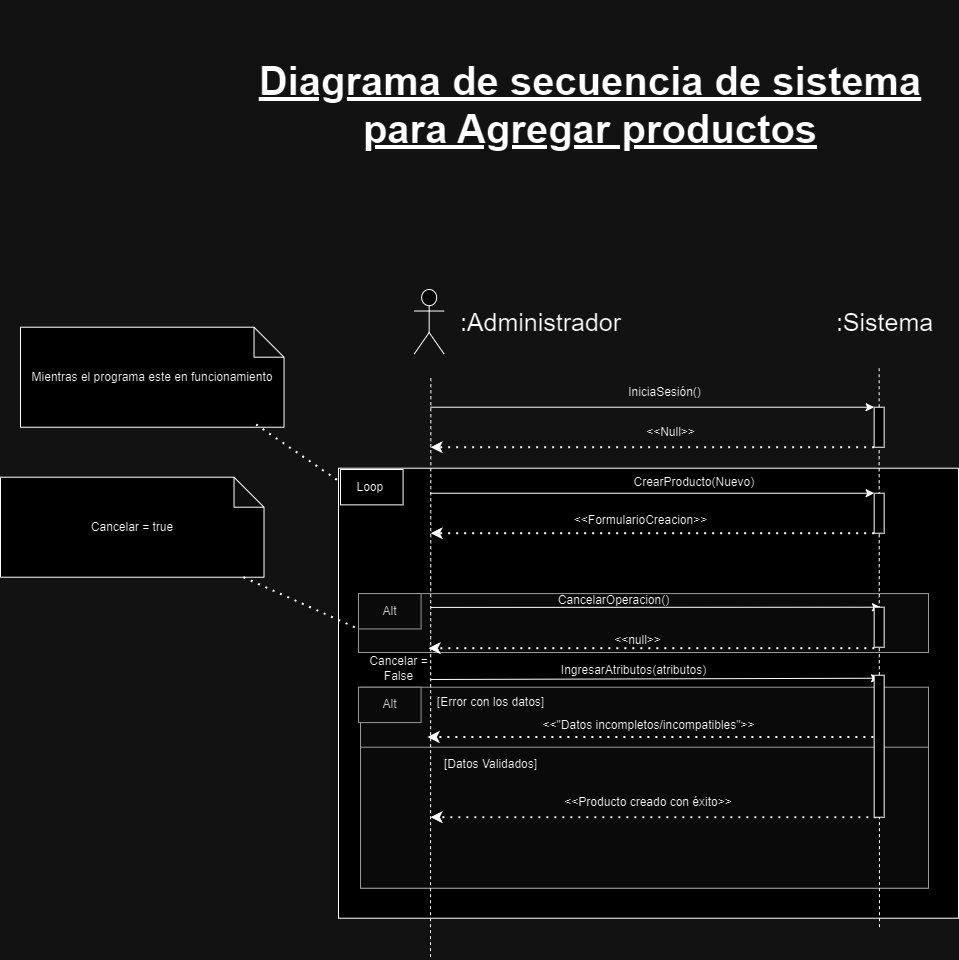

The diagram above was exported from draw.io. Its source (the exported page's mxGraphModel, read from the mxfile embedded in the PNG):
<mxGraphModel dx="-2451" dy="-123" grid="1" gridSize="10" guides="1" tooltips="1" connect="1" arrows="1" fold="1" page="1" pageScale="1" pageWidth="827" pageHeight="1169" math="0" shadow="0">
  <root>
    <mxCell id="0" />
    <mxCell id="1" parent="0" />
    <mxCell id="OuoLSNw1wwW3att1Smvi-427" value="" style="group" connectable="0" vertex="1" parent="1">
      <mxGeometry x="7108" y="3898.72" width="600" height="360" as="geometry" />
    </mxCell>
    <mxCell id="OuoLSNw1wwW3att1Smvi-428" value=" " style="rounded=0;whiteSpace=wrap;html=1;" vertex="1" parent="OuoLSNw1wwW3att1Smvi-427">
      <mxGeometry x="-20" y="-90" width="620" height="450" as="geometry" />
    </mxCell>
    <mxCell id="OuoLSNw1wwW3att1Smvi-429" value="" style="rounded=0;whiteSpace=wrap;html=1;fillColor=#f5f5f5;fontColor=#333333;strokeColor=#666666;" vertex="1" parent="OuoLSNw1wwW3att1Smvi-427">
      <mxGeometry y="35.357142857142854" width="570" height="58.92857142857143" as="geometry" />
    </mxCell>
    <mxCell id="OuoLSNw1wwW3att1Smvi-430" value="" style="endArrow=classic;html=1;rounded=0;entryX=0;entryY=0;entryDx=0;entryDy=0;" edge="1" parent="OuoLSNw1wwW3att1Smvi-427">
      <mxGeometry width="50" height="50" relative="1" as="geometry">
        <mxPoint x="72" y="121.2800000000002" as="sourcePoint" />
        <mxPoint x="521.0800000000003" y="119.99857142857141" as="targetPoint" />
      </mxGeometry>
    </mxCell>
    <mxCell id="OuoLSNw1wwW3att1Smvi-431" value="Alt" style="rounded=0;whiteSpace=wrap;html=1;fillColor=#f5f5f5;fontColor=#333333;strokeColor=#666666;" vertex="1" parent="OuoLSNw1wwW3att1Smvi-427">
      <mxGeometry y="35.357142857142854" width="62.58109090909091" height="35.357142857142854" as="geometry" />
    </mxCell>
    <mxCell id="OuoLSNw1wwW3att1Smvi-432" value="CancelarOperacion()" style="text;html=1;align=center;verticalAlign=middle;resizable=0;points=[];autosize=1;strokeColor=none;fillColor=none;" vertex="1" parent="OuoLSNw1wwW3att1Smvi-427">
      <mxGeometry x="190" y="27" width="130" height="30" as="geometry" />
    </mxCell>
    <mxCell id="OuoLSNw1wwW3att1Smvi-433" value="" style="endArrow=classic;dashed=1;html=1;dashPattern=1 3;strokeWidth=2;rounded=0;endFill=1;exitX=0;exitY=1;exitDx=0;exitDy=0;" edge="1" parent="OuoLSNw1wwW3att1Smvi-427">
      <mxGeometry width="50" height="50" relative="1" as="geometry">
        <mxPoint x="515.8600000000006" y="89.99571428571426" as="sourcePoint" />
        <mxPoint x="69.99618181818187" y="89.99571428571426" as="targetPoint" />
      </mxGeometry>
    </mxCell>
    <mxCell id="OuoLSNw1wwW3att1Smvi-434" value="&amp;lt;&amp;lt;null&amp;gt;&amp;gt;" style="text;html=1;align=center;verticalAlign=middle;resizable=0;points=[];autosize=1;strokeColor=none;fillColor=none;" vertex="1" parent="OuoLSNw1wwW3att1Smvi-427">
      <mxGeometry x="244" y="67" width="70" height="30" as="geometry" />
    </mxCell>
    <mxCell id="OuoLSNw1wwW3att1Smvi-435" value="Cancelar =&lt;div&gt;False&lt;/div&gt;" style="text;html=1;align=center;verticalAlign=middle;resizable=0;points=[];autosize=1;strokeColor=none;fillColor=none;" vertex="1" parent="OuoLSNw1wwW3att1Smvi-427">
      <mxGeometry y="90" width="80" height="40" as="geometry" />
    </mxCell>
    <mxCell id="OuoLSNw1wwW3att1Smvi-436" value="IngresarAtributos(atributos)" style="text;html=1;align=center;verticalAlign=middle;resizable=0;points=[];autosize=1;strokeColor=none;fillColor=none;" vertex="1" parent="OuoLSNw1wwW3att1Smvi-427">
      <mxGeometry x="190.0036363636364" y="97.07142857142858" width="170" height="30" as="geometry" />
    </mxCell>
    <mxCell id="OuoLSNw1wwW3att1Smvi-437" value="" style="rounded=0;whiteSpace=wrap;html=1;fillColor=#f5f5f5;strokeColor=#666666;fontColor=#333333;" vertex="1" parent="OuoLSNw1wwW3att1Smvi-427">
      <mxGeometry x="2" y="129" width="568" height="201" as="geometry" />
    </mxCell>
    <mxCell id="OuoLSNw1wwW3att1Smvi-438" value="&amp;lt;&amp;lt;&quot;Datos incompletos/incompatibles&quot;&amp;gt;&amp;gt;" style="text;html=1;align=center;verticalAlign=middle;resizable=0;points=[];autosize=1;strokeColor=none;fillColor=none;" vertex="1" parent="OuoLSNw1wwW3att1Smvi-427">
      <mxGeometry x="170" y="152.42857142857142" width="240" height="30" as="geometry" />
    </mxCell>
    <mxCell id="OuoLSNw1wwW3att1Smvi-439" value="" style="endArrow=classic;dashed=1;html=1;dashPattern=1 3;strokeWidth=2;rounded=0;endFill=1;exitX=0;exitY=1;exitDx=0;exitDy=0;" edge="1" parent="OuoLSNw1wwW3att1Smvi-427">
      <mxGeometry width="50" height="50" relative="1" as="geometry">
        <mxPoint x="514.8600000000004" y="178.78571428571428" as="sourcePoint" />
        <mxPoint x="68.99618181818182" y="178.78571428571428" as="targetPoint" />
      </mxGeometry>
    </mxCell>
    <mxCell id="OuoLSNw1wwW3att1Smvi-440" value="Alt" style="rounded=0;whiteSpace=wrap;html=1;fillColor=#f5f5f5;fontColor=#333333;strokeColor=#666666;" vertex="1" parent="OuoLSNw1wwW3att1Smvi-427">
      <mxGeometry y="128.99714285714253" width="62.58109090909091" height="35.357142857142854" as="geometry" />
    </mxCell>
    <mxCell id="OuoLSNw1wwW3att1Smvi-441" value="" style="rounded=0;whiteSpace=wrap;html=1;fillColor=#f5f5f5;fontColor=#333333;strokeColor=#666666;" vertex="1" parent="OuoLSNw1wwW3att1Smvi-427">
      <mxGeometry x="2" y="189" width="568" height="141" as="geometry" />
    </mxCell>
    <mxCell id="OuoLSNw1wwW3att1Smvi-442" value="" style="endArrow=classic;dashed=1;html=1;dashPattern=1 3;strokeWidth=2;rounded=0;endFill=1;exitX=0;exitY=1;exitDx=0;exitDy=0;" edge="1" parent="OuoLSNw1wwW3att1Smvi-427">
      <mxGeometry width="50" height="50" relative="1" as="geometry">
        <mxPoint x="517.8600000000006" y="258.9957142857138" as="sourcePoint" />
        <mxPoint x="71.99618181818187" y="258.9957142857138" as="targetPoint" />
      </mxGeometry>
    </mxCell>
    <mxCell id="OuoLSNw1wwW3att1Smvi-443" value="&amp;lt;&amp;lt;Producto creado con éxito&amp;gt;&amp;gt;" style="text;html=1;align=center;verticalAlign=middle;whiteSpace=wrap;rounded=0;" vertex="1" parent="OuoLSNw1wwW3att1Smvi-427">
      <mxGeometry x="180" y="229" width="220" height="30" as="geometry" />
    </mxCell>
    <mxCell id="OuoLSNw1wwW3att1Smvi-444" value="[Error con los datos]" style="text;html=1;align=center;verticalAlign=middle;resizable=0;points=[];autosize=1;strokeColor=none;fillColor=none;" vertex="1" parent="OuoLSNw1wwW3att1Smvi-427">
      <mxGeometry x="67" y="129" width="130" height="30" as="geometry" />
    </mxCell>
    <mxCell id="OuoLSNw1wwW3att1Smvi-445" value="[Datos Validados]" style="text;html=1;align=center;verticalAlign=middle;resizable=0;points=[];autosize=1;strokeColor=none;fillColor=none;" vertex="1" parent="OuoLSNw1wwW3att1Smvi-427">
      <mxGeometry x="72" y="191.2800000000002" width="120" height="30" as="geometry" />
    </mxCell>
    <mxCell id="OuoLSNw1wwW3att1Smvi-446" value="Loop&amp;nbsp;" style="rounded=0;whiteSpace=wrap;html=1;" vertex="1" parent="OuoLSNw1wwW3att1Smvi-427">
      <mxGeometry x="-18" y="-88.7199999999998" width="62.58109090909091" height="35.357142857142854" as="geometry" />
    </mxCell>
    <mxCell id="OuoLSNw1wwW3att1Smvi-447" value="" style="shape=umlActor;verticalLabelPosition=bottom;verticalAlign=top;html=1;outlineConnect=0;fontSize=30;" vertex="1" parent="1">
      <mxGeometry x="7163.66" y="3630" width="30" height="64.57" as="geometry" />
    </mxCell>
    <mxCell id="OuoLSNw1wwW3att1Smvi-448" value="" style="endArrow=none;html=1;rounded=0;dashed=1;entryX=0.5;entryY=1;entryDx=0;entryDy=0;fontSize=30;" edge="1" parent="1" source="OuoLSNw1wwW3att1Smvi-453">
      <mxGeometry width="50" height="50" relative="1" as="geometry">
        <mxPoint x="7623.66" y="4427.72" as="sourcePoint" />
        <mxPoint x="7628.66" y="3705.72" as="targetPoint" />
      </mxGeometry>
    </mxCell>
    <mxCell id="OuoLSNw1wwW3att1Smvi-449" value="&lt;font style=&quot;font-size: 25px;&quot;&gt;:Sistema&lt;/font&gt;" style="text;html=1;align=center;verticalAlign=middle;resizable=0;points=[];autosize=1;strokeColor=none;fillColor=none;" vertex="1" parent="1">
      <mxGeometry x="7573.66" y="3642.29" width="120" height="40" as="geometry" />
    </mxCell>
    <mxCell id="OuoLSNw1wwW3att1Smvi-450" value="" style="endArrow=classic;html=1;rounded=0;entryX=0;entryY=0;entryDx=0;entryDy=0;" edge="1" parent="1" target="OuoLSNw1wwW3att1Smvi-453">
      <mxGeometry width="50" height="50" relative="1" as="geometry">
        <mxPoint x="7180" y="3747.72" as="sourcePoint" />
        <mxPoint x="7623.66" y="3747.72" as="targetPoint" />
      </mxGeometry>
    </mxCell>
    <mxCell id="OuoLSNw1wwW3att1Smvi-451" value="" style="endArrow=classic;dashed=1;html=1;dashPattern=1 3;strokeWidth=2;rounded=0;endFill=1;exitX=0;exitY=1;exitDx=0;exitDy=0;" edge="1" parent="1" source="OuoLSNw1wwW3att1Smvi-453">
      <mxGeometry width="50" height="50" relative="1" as="geometry">
        <mxPoint x="7613.66" y="3797.72" as="sourcePoint" />
        <mxPoint x="7180" y="3787.72" as="targetPoint" />
      </mxGeometry>
    </mxCell>
    <mxCell id="OuoLSNw1wwW3att1Smvi-452" value="" style="endArrow=none;html=1;rounded=0;dashed=1;entryX=0.5;entryY=1;entryDx=0;entryDy=0;fontSize=30;" edge="1" parent="1" target="OuoLSNw1wwW3att1Smvi-453">
      <mxGeometry width="50" height="50" relative="1" as="geometry">
        <mxPoint x="7629" y="4267.72" as="sourcePoint" />
        <mxPoint x="7628.66" y="3705.72" as="targetPoint" />
      </mxGeometry>
    </mxCell>
    <mxCell id="OuoLSNw1wwW3att1Smvi-453" value="" style="rounded=0;whiteSpace=wrap;html=1;" vertex="1" parent="1">
      <mxGeometry x="7623.66" y="3747.72" width="10" height="40" as="geometry" />
    </mxCell>
    <mxCell id="OuoLSNw1wwW3att1Smvi-454" value="&lt;font style=&quot;font-size: 25px;&quot;&gt;:Administrador&lt;/font&gt;" style="text;html=1;align=center;verticalAlign=middle;resizable=0;points=[];autosize=1;strokeColor=none;fillColor=none;" vertex="1" parent="1">
      <mxGeometry x="7200" y="3642.29" width="180" height="40" as="geometry" />
    </mxCell>
    <mxCell id="OuoLSNw1wwW3att1Smvi-455" value="IniciaSesión()" style="text;html=1;align=center;verticalAlign=middle;resizable=0;points=[];autosize=1;strokeColor=none;fillColor=none;" vertex="1" parent="1">
      <mxGeometry x="7363.66" y="3717.72" width="100" height="30" as="geometry" />
    </mxCell>
    <mxCell id="OuoLSNw1wwW3att1Smvi-456" value="" style="endArrow=classic;html=1;rounded=0;entryX=0;entryY=0;entryDx=0;entryDy=0;" edge="1" parent="1" target="OuoLSNw1wwW3att1Smvi-459">
      <mxGeometry width="50" height="50" relative="1" as="geometry">
        <mxPoint x="7180" y="3833.72" as="sourcePoint" />
        <mxPoint x="7618.66" y="3833.72" as="targetPoint" />
      </mxGeometry>
    </mxCell>
    <mxCell id="OuoLSNw1wwW3att1Smvi-457" value="CrearProducto(Nuevo)&amp;nbsp;" style="text;html=1;align=center;verticalAlign=middle;resizable=0;points=[];autosize=1;strokeColor=none;fillColor=none;" vertex="1" parent="1">
      <mxGeometry x="7370" y="3807.72" width="150" height="30" as="geometry" />
    </mxCell>
    <mxCell id="OuoLSNw1wwW3att1Smvi-458" value="" style="endArrow=classic;dashed=1;html=1;dashPattern=1 3;strokeWidth=2;rounded=0;endFill=1;exitX=0;exitY=1;exitDx=0;exitDy=0;" edge="1" parent="1" source="OuoLSNw1wwW3att1Smvi-459">
      <mxGeometry width="50" height="50" relative="1" as="geometry">
        <mxPoint x="7608.66" y="3883.72" as="sourcePoint" />
        <mxPoint x="7180" y="3873.72" as="targetPoint" />
      </mxGeometry>
    </mxCell>
    <mxCell id="OuoLSNw1wwW3att1Smvi-459" value="" style="rounded=0;whiteSpace=wrap;html=1;" vertex="1" parent="1">
      <mxGeometry x="7623.66" y="3833.72" width="10" height="40" as="geometry" />
    </mxCell>
    <mxCell id="OuoLSNw1wwW3att1Smvi-460" value="" style="endArrow=none;html=1;rounded=0;dashed=1;entryX=0.5;entryY=1;entryDx=0;entryDy=0;fontSize=30;" edge="1" parent="1">
      <mxGeometry width="50" height="50" relative="1" as="geometry">
        <mxPoint x="7180" y="4297.72" as="sourcePoint" />
        <mxPoint x="7180.34" y="3717.72" as="targetPoint" />
      </mxGeometry>
    </mxCell>
    <mxCell id="OuoLSNw1wwW3att1Smvi-461" value="&amp;lt;&amp;lt;Null&amp;gt;&amp;gt;" style="text;html=1;align=center;verticalAlign=middle;resizable=0;points=[];autosize=1;strokeColor=none;fillColor=none;" vertex="1" parent="1">
      <mxGeometry x="7385" y="3757.72" width="70" height="30" as="geometry" />
    </mxCell>
    <mxCell id="OuoLSNw1wwW3att1Smvi-462" value="&amp;lt;&amp;lt;FormularioCreacion&amp;gt;&amp;gt;" style="text;html=1;align=center;verticalAlign=middle;resizable=0;points=[];autosize=1;strokeColor=none;fillColor=none;" vertex="1" parent="1">
      <mxGeometry x="7310" y="3845.72" width="160" height="30" as="geometry" />
    </mxCell>
    <mxCell id="OuoLSNw1wwW3att1Smvi-463" value="" style="rounded=0;whiteSpace=wrap;html=1;" vertex="1" parent="1">
      <mxGeometry x="7623.66" y="4015.72" width="10" height="142" as="geometry" />
    </mxCell>
    <mxCell id="OuoLSNw1wwW3att1Smvi-464" value="" style="endArrow=classic;html=1;rounded=0;exitX=0;exitY=0.25;exitDx=0;exitDy=0;" edge="1" parent="1">
      <mxGeometry width="50" height="50" relative="1" as="geometry">
        <mxPoint x="7180" y="3947.916428571429" as="sourcePoint" />
        <mxPoint x="7630" y="3947.72" as="targetPoint" />
      </mxGeometry>
    </mxCell>
    <mxCell id="OuoLSNw1wwW3att1Smvi-465" value="" style="rounded=0;whiteSpace=wrap;html=1;" vertex="1" parent="1">
      <mxGeometry x="7623.66" y="3947.72" width="10" height="40" as="geometry" />
    </mxCell>
    <mxCell id="OuoLSNw1wwW3att1Smvi-466" value="Cancelar = true" style="shape=note;whiteSpace=wrap;html=1;backgroundOutline=1;darkOpacity=0.05;" vertex="1" parent="1">
      <mxGeometry x="6750" y="3817.72" width="263.51" height="100" as="geometry" />
    </mxCell>
    <mxCell id="OuoLSNw1wwW3att1Smvi-467" value="" style="endArrow=none;dashed=1;html=1;dashPattern=1 3;strokeWidth=2;rounded=0;entryX=0;entryY=1;entryDx=0;entryDy=0;" edge="1" parent="1" source="OuoLSNw1wwW3att1Smvi-466" target="OuoLSNw1wwW3att1Smvi-431">
      <mxGeometry width="50" height="50" relative="1" as="geometry">
        <mxPoint x="7019" y="4117.72" as="sourcePoint" />
        <mxPoint x="7290" y="4072.72" as="targetPoint" />
      </mxGeometry>
    </mxCell>
    <mxCell id="OuoLSNw1wwW3att1Smvi-468" value="Mientras el programa este en funcionamiento" style="shape=note;whiteSpace=wrap;html=1;backgroundOutline=1;darkOpacity=0.05;" vertex="1" parent="1">
      <mxGeometry x="6770" y="3667.72" width="263.51" height="100" as="geometry" />
    </mxCell>
    <mxCell id="OuoLSNw1wwW3att1Smvi-469" value="" style="endArrow=none;dashed=1;html=1;dashPattern=1 3;strokeWidth=2;rounded=0;exitX=0.894;exitY=0.972;exitDx=0;exitDy=0;exitPerimeter=0;" edge="1" parent="1" source="OuoLSNw1wwW3att1Smvi-468" target="OuoLSNw1wwW3att1Smvi-428">
      <mxGeometry width="50" height="50" relative="1" as="geometry">
        <mxPoint x="6990" y="3767.72" as="sourcePoint" />
        <mxPoint x="7105" y="3819.72" as="targetPoint" />
      </mxGeometry>
    </mxCell>
    <mxCell id="OuoLSNw1wwW3att1Smvi-470" value="Diagrama de secuencia de sistema&lt;div&gt;para Agregar productos&lt;br&gt;&lt;/div&gt;" style="text;strokeColor=none;align=center;fillColor=none;html=1;verticalAlign=middle;whiteSpace=wrap;rounded=0;fontStyle=5;fontSize=40;" vertex="1" parent="1">
      <mxGeometry x="6990" y="3340" width="700" height="210" as="geometry" />
    </mxCell>
  </root>
</mxGraphModel>